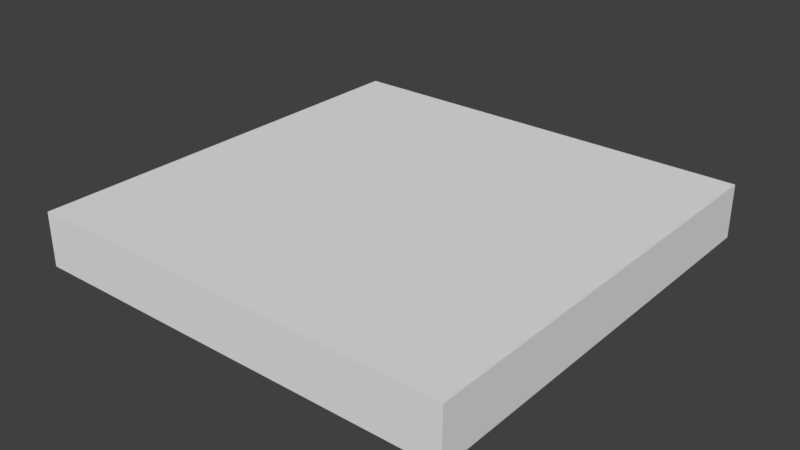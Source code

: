 # Source: SM_Square_Up_2.blend  (saved by Blender 2.77.0; exported with 4.5.12 LTS)
import bpy
from mathutils import Matrix  # noqa: F401  (used for matrix-valued properties, if any)

bpy.ops.wm.read_factory_settings(use_empty=True)
scene = bpy.context.scene
scene.name = 'Scene'

# ---- collections
col_collection_1 = bpy.data.collections.new('Collection 1'); scene.collection.children.link(col_collection_1)

# ---- world
world_world = bpy.data.worlds.new('World'); scene.world = world_world
world_world.color = (0.05088, 0.05088, 0.05088)
world_world.use_sun_shadow = False
world_world.sun_shadow_jitter_overblur = 0.0
world_world.cycles.sampling_method = 'MANUAL'

# ---- meshes
me_vert_011 = bpy.data.meshes.new('Vert.011')
me_vert_011.from_pydata([(0.0, 0.0, 0.0), (0.0, 2.0, 0.0), (0.0, 0.0, 0.25), (2.0, 0.0, 0.0), (0.0, 2.0, 0.25), (2.0, 0.0, 0.25), (2.0, 2.0, 0.0), (2.0, 2.0, 0.25)], [], [(5, 3, 6, 7), (7, 6, 1, 4), (0, 3, 5, 2), (2, 5, 7, 4), (1, 0, 2, 4), (1, 6, 3, 0)])
me_vert_011.use_remesh_preserve_volume = False
me_vert_011.use_remesh_preserve_attributes = False
me_vert_011.use_mirror_vertex_groups = False
me_vert_011.update()

# ---- objects
ob_sm_square_up_2 = bpy.data.objects.new('SM_Square_Up_2', me_vert_011)

# ---- transforms, parenting, visibility, modifiers, constraints
ob_sm_square_up_2.location = (0.0, 0.0, 0.0)
ob_sm_square_up_2.lineart.crease_threshold = 0.0

# ---- collection membership
col_collection_1.objects.link(ob_sm_square_up_2)

# ---- scene / render settings (as saved in the file)
scene.frame_start = 1; scene.frame_end = 250; scene.frame_set(1)
scene.render.engine = 'BLENDER_EEVEE_NEXT'
scene.render.resolution_percentage = 50
scene.render.dither_intensity = 0.0
scene.cycles.use_denoising = False
scene.cycles.samples = 128
scene.cycles.sampling_pattern = 'TABULATED_SOBOL'
scene.cycles.light_sampling_threshold = 0.0
scene.cycles.use_adaptive_sampling = False
scene.cycles.use_light_tree = False
scene.cycles.blur_glossy = 0.0
scene.cycles.sample_clamp_indirect = 0.0
scene.view_settings.view_transform = 'Standard'
bpy.context.view_layer.update()

# ---- added for rendering (the .blend has no active camera and no usable light): camera, sun
cam_auto = bpy.data.cameras.new('AutoCamera')
cam_auto.lens = 50.0
cam_auto.sensor_width = 36.0
cam_auto.clip_end = 1000.0
ob_auto_camera = bpy.data.objects.new('AutoCamera', cam_auto)
scene.collection.objects.link(ob_auto_camera)
ob_auto_camera.location = (3.62713, -2.15256, 2.22671)
ob_auto_camera.rotation_euler = (1.09748, -7.21219e-08, 0.694738)
scene.camera = ob_auto_camera
light_auto_sun = bpy.data.lights.new('AutoSun', 'SUN')
light_auto_sun.energy = 3.0
light_auto_sun.angle = 0.0523599
ob_auto_sun = bpy.data.objects.new('AutoSun', light_auto_sun)
scene.collection.objects.link(ob_auto_sun)
ob_auto_sun.rotation_euler = (0.872665, 0.174533, 0.523599)
bpy.context.view_layer.update()
